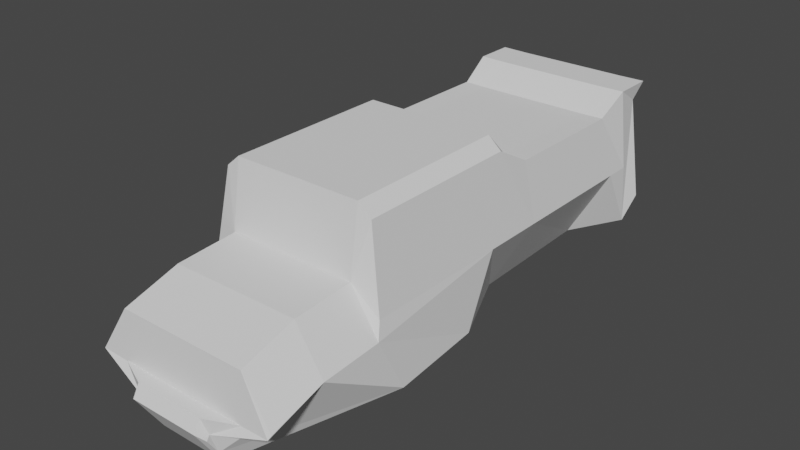 # Source: KamAZ_43509k_collider.blend  (saved by Blender 3.1.7; exported with 4.5.12 LTS)
import bpy
from mathutils import Matrix  # noqa: F401  (used for matrix-valued properties, if any)

bpy.ops.wm.read_factory_settings(use_empty=True)
scene = bpy.context.scene
scene.name = 'Scene'

# ---- world
world_world = bpy.data.worlds.new('World'); scene.world = world_world
world_world.use_nodes = True; world_world.node_tree.nodes.clear()
_N = world_world.node_tree.nodes; _L = world_world.node_tree.links
n0 = _N.new('ShaderNodeOutputWorld'); n0.name = 'World Output'; n0.location = (300, 300)
n1 = _N.new('ShaderNodeBackground'); n1.name = 'Background'; n1.location = (10, 300)
n1.inputs[0].default_value = (0.05088, 0.05088, 0.05088, 1.0)
_L.new(n1.outputs[0], n0.inputs[0])
n0.is_active_output = True
world_world.color = (0.05088, 0.05088, 0.05088)
world_world.use_sun_shadow = False
world_world.sun_shadow_jitter_overblur = 0.0

# ---- meshes
me_plane_064 = bpy.data.meshes.new('Plane.064')
me_plane_064.from_pydata([(0.0, 2.992, 1.594), (0.8167, 2.992, 1.594), (0.0, 2.993, -0.4994), (0.8167, 2.993, -0.4994), (0.0, 2.592, -0.9489), (0.7343, 2.592, -0.9489), (0.0, 2.584, -2.581), (0.7343, 2.584, -2.581), (0.0, 2.823, -2.976), (0.6952, 2.823, -2.976), (0.0, 2.823, -3.477), (0.6952, 2.823, -3.477), (0.0, 2.599, -3.348), (0.8167, 2.599, -3.348), (0.0, 1.328, -3.367), (0.8167, 1.328, -3.367), (0.0, 1.06, -3.109), (0.7835, 1.06, -3.109), (0.0, 0.7714, -2.898), (0.1236, 0.7714, -2.898), (0.0, 0.733, -1.127), (0.1236, 0.733, -1.127), (0.0, 0.745, 0.1865), (0.8167, 0.745, 0.1865), (0.0, 0.6874, 1.365), (0.8167, 0.6874, 1.365), (0.0, 0.6833, 3.151), (0.4382, 0.6833, 3.151), (0.0, 1.186, 3.47), (0.4382, 1.186, 3.47), (0.0, 1.332, 3.389), (0.4382, 1.332, 3.389), (0.0, 1.336, 3.228), (0.8167, 1.336, 3.228), (0.0, 1.916, 3.178), (0.8167, 1.916, 3.178), (0.0, 2.119, 2.49), (0.8167, 2.119, 2.49), (0.0, 2.165, 1.719), (0.8167, 2.165, 1.719), (0.9847, 2.846, 1.594), (0.9847, 2.847, -0.4994), (1.01, 2.598, -0.9489), (1.01, 2.59, -2.581), (1.045, 2.828, -2.976), (1.045, 2.828, -3.477), (0.9938, 2.605, -3.348), (1.166, 1.334, -3.367), (1.133, 1.065, -3.109), (0.473, 0.777, -2.898), (0.473, 0.7386, -1.127), (1.134, 0.9662, 0.1865), (1.188, 0.9086, 1.365), (0.4985, 0.8821, 3.246), (0.4985, 1.086, 3.375), (0.4985, 1.145, 3.342), (1.166, 1.342, 3.228), (1.166, 1.367, 3.178), (1.166, 1.571, 2.49), (1.166, 1.617, 1.719), (1.127, 1.826, -1.021), (1.127, 1.826, -2.71), (1.127, 1.826, -3.03), (1.127, 1.826, -0.2198), (1.127, 1.826, 1.656)], [], [(0, 1, 3, 2), (2, 3, 5, 4), (4, 5, 7, 6), (6, 7, 9, 8), (8, 9, 11, 10), (10, 11, 13, 12), (12, 13, 15, 14), (14, 15, 17, 16), (16, 17, 19, 18), (18, 19, 21, 20), (20, 21, 23, 22), (22, 23, 25, 24), (24, 25, 27, 26), (26, 27, 29, 28), (28, 29, 31, 30), (30, 31, 33, 32), (32, 33, 35, 34), (34, 35, 37, 36), (36, 37, 39, 38), (38, 39, 1, 0), (13, 11, 45, 46), (23, 21, 50, 51), (33, 31, 55, 56), (9, 7, 43, 44), (19, 17, 48, 49), (29, 27, 53, 54), (39, 37, 58, 59), (5, 3, 41, 42), (15, 13, 46, 47), (25, 23, 51, 52), (35, 33, 56, 57), (1, 39, 59, 64, 40), (11, 9, 44, 45), (21, 19, 49, 50), (31, 29, 54, 55), (7, 5, 42, 43), (17, 15, 47, 48), (3, 1, 40, 41), (27, 25, 52, 53), (37, 35, 57, 58), (59, 58, 57, 56, 55, 54, 53, 52), (44, 62, 48, 47, 46, 45), (63, 51, 50, 60), (60, 50, 49, 61), (61, 49, 48, 62), (64, 59, 52, 51, 63), (43, 61, 62, 44), (42, 60, 61, 43), (41, 63, 60, 42), (40, 64, 63, 41)])
_uv = me_plane_064.uv_layers.new(name='UVMap')
_uv.uv.foreach_set('vector', [0.0, 0.0, 1.0, 0.0, 1.0, 1.0, 0.0, 1.0, 0.0, 1.0, 1.0, 1.0, 1.0, 1.0, 0.0, 1.0, 0.0, 1.0, 1.0, 1.0, 1.0, 1.0, 0.0, 1.0, 0.0, 1.0, 1.0, 1.0, 1.0, 1.0, 0.0, 1.0, 0.0, 1.0, 1.0, 1.0, 1.0, 1.0, 0.0, 1.0, 0.0, 1.0, 1.0, 1.0, 1.0, 1.0, 0.0, 1.0, 0.0, 1.0, 1.0, 1.0, 1.0, 1.0, 0.0, 1.0, 0.0, 1.0, 1.0, 1.0, 1.0, 1.0, 0.0, 1.0, 0.0, 1.0, 1.0, 1.0, 1.0, 1.0, 0.0, 1.0, 0.0, 1.0, 1.0, 1.0, 1.0, 1.0, 0.0, 1.0, 0.0, 1.0, 1.0, 1.0, 1.0, 1.0, 0.0, 1.0, 0.0, 1.0, 1.0, 1.0, 1.0, 1.0, 0.0, 1.0, 0.0, 1.0, 1.0, 1.0, 1.0, 1.0, 0.0, 1.0, 0.0, 1.0, 1.0, 1.0, 1.0, 1.0, 0.0, 1.0, 0.0, 1.0, 1.0, 1.0, 1.0, 1.0, 0.0, 1.0, 0.0, 1.0, 1.0, 1.0, 1.0, 1.0, 0.0, 1.0, 0.0, 1.0, 1.0, 1.0, 1.0, 1.0, 0.0, 1.0, 0.0, 1.0, 1.0, 1.0, 1.0, 1.0, 0.0, 1.0, 0.0, 1.0, 1.0, 1.0, 1.0, 1.0, 0.0, 1.0, 0.0, 1.0, 1.0, 1.0, 1.0, 1.0, 0.0, 1.0, 1.0, 1.0, 1.0, 1.0, 1.0, 1.0, 1.0, 1.0, 1.0, 1.0, 1.0, 1.0, 1.0, 1.0, 1.0, 1.0, 1.0, 1.0, 1.0, 1.0, 1.0, 1.0, 1.0, 1.0, 1.0, 1.0, 1.0, 1.0, 1.0, 1.0, 1.0, 1.0, 1.0, 1.0, 1.0, 1.0, 1.0, 1.0, 1.0, 1.0, 1.0, 1.0, 1.0, 1.0, 1.0, 1.0, 1.0, 1.0, 1.0, 1.0, 1.0, 1.0, 1.0, 1.0, 1.0, 1.0, 1.0, 1.0, 1.0, 1.0, 1.0, 1.0, 1.0, 1.0, 1.0, 1.0, 1.0, 1.0, 1.0, 1.0, 1.0, 1.0, 1.0, 1.0, 1.0, 1.0, 1.0, 1.0, 1.0, 1.0, 1.0, 1.0, 1.0, 1.0, 1.0, 1.0, 1.0, 1.0, 1.0, 1.0, 1.0, 1.0, 1.0, 1.0, 1.0, 1.0, 1.0, 1.0, 1.0, 1.0, 1.0, 1.0, 1.0, 1.0, 1.0, 1.0, 1.0, 1.0, 1.0, 1.0, 1.0, 1.0, 1.0, 1.0, 1.0, 1.0, 1.0, 1.0, 1.0, 1.0, 1.0, 1.0, 1.0, 1.0, 1.0, 1.0, 1.0, 1.0, 1.0, 1.0, 1.0, 1.0, 1.0, 1.0, 1.0, 1.0, 1.0, 1.0, 1.0, 1.0, 1.0, 0.0, 1.0, 0.0, 1.0, 1.0, 1.0, 1.0, 1.0, 1.0, 1.0, 1.0, 1.0, 1.0, 1.0, 1.0, 1.0, 1.0, 1.0, 1.0, 1.0, 1.0, 1.0, 1.0, 1.0, 1.0, 1.0, 1.0, 1.0, 1.0, 1.0, 1.0, 1.0, 1.0, 1.0, 1.0, 1.0, 1.0, 1.0, 1.0, 1.0, 1.0, 1.0, 1.0, 1.0, 1.0, 1.0, 1.0, 1.0, 1.0, 1.0, 1.0, 1.0, 1.0, 1.0, 1.0, 1.0, 1.0, 1.0, 1.0, 1.0, 1.0, 1.0, 1.0, 1.0, 1.0, 1.0, 1.0, 1.0, 1.0, 1.0, 1.0, 1.0, 1.0, 1.0, 1.0, 1.0, 1.0, 1.0, 1.0, 1.0, 1.0, 1.0, 1.0, 1.0, 1.0, 1.0, 1.0, 1.0, 1.0, 1.0, 1.0, 1.0, 1.0, 1.0, 1.0, 1.0, 1.0, 1.0, 1.0, 1.0, 1.0, 1.0, 1.0, 1.0, 1.0, 1.0, 1.0, 1.0, 1.0, 1.0, 1.0, 1.0, 1.0, 1.0, 1.0])
me_plane_064.use_remesh_fix_poles = True
me_plane_064.use_remesh_preserve_attributes = False
me_plane_064.update()

# ---- objects
ob_collider = bpy.data.objects.new('Collider', me_plane_064)

# ---- transforms, parenting, visibility, modifiers, constraints
ob_collider.location = (0.0, 0.0, 0.0)
ob_collider.rotation_euler = (1.571, -0.0, 0.0)
_m = ob_collider.modifiers.new('Mirror', 'MIRROR')
_m.use_clip = True

# ---- collection membership
scene.collection.objects.link(ob_collider)

# ---- scene / render settings (as saved in the file)
scene.frame_start = 1; scene.frame_end = 250; scene.frame_set(1)
scene.render.engine = 'BLENDER_EEVEE_NEXT'
scene.cycles.sampling_pattern = 'TABULATED_SOBOL'
scene.cycles.use_light_tree = False
scene.view_settings.view_transform = 'Filmic'
bpy.context.view_layer.update()

# ---- added for rendering (the .blend has no active camera and no usable light): camera, sun
cam_auto = bpy.data.cameras.new('AutoCamera')
cam_auto.lens = 50.0
cam_auto.sensor_width = 36.0
cam_auto.clip_end = 1000.0
ob_auto_camera = bpy.data.objects.new('AutoCamera', cam_auto)
scene.collection.objects.link(ob_auto_camera)
ob_auto_camera.location = (7.12071, -8.5413, 7.53486)
ob_auto_camera.rotation_euler = (1.09748, -7.21219e-08, 0.694738)
scene.camera = ob_auto_camera
light_auto_sun = bpy.data.lights.new('AutoSun', 'SUN')
light_auto_sun.energy = 3.0
light_auto_sun.angle = 0.0523599
ob_auto_sun = bpy.data.objects.new('AutoSun', light_auto_sun)
scene.collection.objects.link(ob_auto_sun)
ob_auto_sun.rotation_euler = (0.872665, 0.174533, 0.523599)
bpy.context.view_layer.update()
